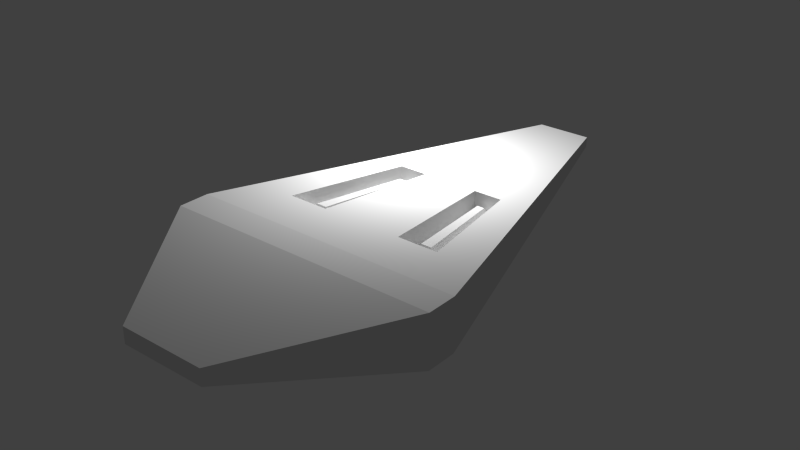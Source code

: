 # Source: enemyS3.blend  (saved by Blender 2.76.0; exported with 4.5.12 LTS)
import bpy
from mathutils import Matrix  # noqa: F401  (used for matrix-valued properties, if any)

bpy.ops.wm.read_factory_settings(use_empty=True)
scene = bpy.context.scene
scene.name = 'Scene'

# ---- collections
col_collection_1 = bpy.data.collections.new('Collection 1'); scene.collection.children.link(col_collection_1)

# ---- world
world_world = bpy.data.worlds.new('World'); scene.world = world_world
world_world.color = (0.05088, 0.05088, 0.05088)
world_world.use_sun_shadow = False
world_world.sun_shadow_jitter_overblur = 0.0
world_world.cycles.sampling_method = 'MANUAL'
world_world.cycles.sample_map_resolution = 256

# ---- lights
light_point = bpy.data.lights.new('Point', 'POINT')
light_point.transmission_factor = 0.0
light_point.energy = 100.0
light_point.shadow_buffer_clip_start = 0.5
light_point.shadow_soft_size = 0.1
light_point.shadow_maximum_resolution = 0.006
light_point.use_absolute_resolution = True
light_point.cycles.use_multiple_importance_sampling = False

# ---- meshes
me_cube = bpy.data.meshes.new('Cube')
me_cube.from_pydata([(-0.3109, -1.669, -0.05763), (-0.3109, -1.669, 0.05763), (-0.2021, 2.245, -0.03746), (-0.2021, 2.245, 0.03746), (-1.0, -0.6692, 0.1854), (-1.0, -0.6692, -0.1854), (-1.0, -0.4489, 0.1854), (-1.0, -0.4489, -0.1854), (0.0, 2.245, 0.03746), (0.0, 2.245, -0.03746), (0.0, -1.669, 0.05763), (0.0, -1.669, -0.05763), (0.0, -0.6692, 0.1854), (0.0, -0.6692, -0.1854), (0.0, -0.4489, 0.1854), (0.0, -0.4489, -0.1854), (-0.2091, 0.8095, 0.1163), (-0.2978, -0.08853, 0.1656), (-0.4182, 0.8095, 0.1163), (-0.5955, -0.08853, 0.1656), (-0.2091, 0.8095, -0.02744), (-0.2978, -0.08853, 0.02186), (-0.4182, 0.8095, -0.02744), (-0.5955, -0.08853, 0.02186), (-0.397, -0.08853, 0.02186), (-0.4963, -0.08853, 0.02186), (-0.2788, 0.8095, -0.02744), (-0.3485, 0.8095, -0.02744), (-0.3933, 0.01483, 0.1099), (-0.4709, 0.01483, 0.1099), (-0.301, 0.7164, 0.07141), (-0.3554, 0.7164, 0.07141)], [], [(8, 3, 18, 16), (14, 6, 4, 12), (6, 7, 5, 4), (7, 15, 13, 5), (17, 21, 24), (17, 14, 16), (15, 7, 2, 9), (25, 27, 22, 23), (18, 22, 27), (18, 19, 23, 22), (17, 16, 20, 21), (20, 16, 26), (21, 20, 26, 24), (27, 25, 29, 31), (23, 19, 25), (6, 18, 3), (28, 30, 31, 29), (26, 27, 31, 30), (25, 24, 28, 29), (24, 26, 30, 28), (11, 10, 1, 0), (7, 6, 3, 2), (16, 14, 8), (3, 8, 9, 2), (4, 1, 10, 12), (16, 18, 27, 26), (19, 17, 24, 25), (11, 0, 5, 13), (0, 1, 4, 5), (19, 6, 14, 17), (19, 18, 6)])
_uv = me_cube.uv_layers.new(name='UVMap')
_uv.uv.foreach_set('vector', [0.9971, 0.2208, 0.9165, 0.244, 0.5894, 0.1895, 0.5983, 0.1197, 0.2953, 7.27e-05, 0.3286, 0.2411, 0.2977, 0.2416, 0.2214, 0.02061, 0.3286, 0.2411, 0.326, 0.2978, 0.2962, 0.2928, 0.2977, 0.2416, 0.326, 0.2978, 0.2916, 0.5287, 0.2171, 0.5122, 0.2962, 0.2928, 0.426, 0.08037, 0.4624, 0.1082, 0.4583, 0.1193, 0.426, 0.08037, 0.0, 0.0, 0.5983, 0.1197, 0.2916, 0.5287, 0.326, 0.2978, 0.9177, 0.2577, 0.9973, 0.2729, 0.7851, 0.5628, 0.8878, 0.5747, 0.8853, 0.581, 0.7831, 0.5775, 0.5894, 0.1895, 0.5546, 0.1637, 0.557, 0.1574, 0.5894, 0.1895, 0.4206, 0.1744, 0.4523, 0.1601, 0.5546, 0.1637, 0.426, 0.08037, 0.5983, 0.1197, 0.5625, 0.1322, 0.4624, 0.1082, 0.5625, 0.1322, 0.5983, 0.1197, 0.5607, 0.1414, 0.6947, 0.6791, 0.7948, 0.7031, 0.793, 0.7123, 0.6906, 0.6902, 0.1825, 0.8394, 0.07981, 0.8275, 0.1037, 0.8227, 0.162, 0.8288, 0.4523, 0.1601, 0.4206, 0.1744, 0.4543, 0.1455, 0.3286, 0.2411, 0.5894, 0.1895, 0.9165, 0.244, 0.1065, 0.8158, 0.1637, 0.8245, 0.162, 0.8288, 0.1037, 0.8227, 0.1861, 0.8235, 0.1825, 0.8394, 0.162, 0.8288, 0.1637, 0.8245, 0.07981, 0.8275, 0.08372, 0.8014, 0.1065, 0.8158, 0.1037, 0.8227, 0.08372, 0.8014, 0.1861, 0.8235, 0.1637, 0.8245, 0.1065, 0.8158, 0.0008002, 0.2821, 0.002071, 0.2435, 0.07347, 0.2565, 0.07381, 0.2722, 0.326, 0.2978, 0.3286, 0.2411, 0.9165, 0.244, 0.9177, 0.2577, 0.5983, 0.1197, 0.2953, 7.27e-05, 0.9971, 0.2208, 0.9165, 0.244, 0.9971, 0.2208, 0.9973, 0.2729, 0.9177, 0.2577, 0.2977, 0.2416, 0.07347, 0.2565, 0.002071, 0.2435, 0.2214, 0.02061, 0.5983, 0.1197, 0.5894, 0.1895, 0.557, 0.1574, 0.5607, 0.1414, 0.4206, 0.1744, 0.426, 0.08037, 0.4583, 0.1193, 0.4543, 0.1455, 0.0, 0.0, 0.07381, 0.2722, 0.0, 0.0, 0.2171, 0.5122, 0.07381, 0.2722, 0.07347, 0.2565, 0.2977, 0.2416, 0.2962, 0.2928, 0.4206, 0.1744, 0.0, 0.0, 0.2953, 7.27e-05, 0.426, 0.08037, 0.5894, 0.1895, 0.3286, 0.2411, 0.4206, 0.1744])
me_cube.use_remesh_preserve_volume = False
me_cube.use_remesh_preserve_attributes = False
me_cube.use_mirror_vertex_groups = False
me_cube.update()

# ---- objects
ob_point = bpy.data.objects.new('Point', light_point)
ob_cube = bpy.data.objects.new('Cube', me_cube)

# ---- transforms, parenting, visibility, modifiers, constraints
ob_point.location = (-0.3798, 1.021, 1.121)
ob_point.lineart.crease_threshold = 0.0
ob_cube.location = (0.0, 0.0, 0.0)
ob_cube.lineart.crease_threshold = 0.0
_m = ob_cube.modifiers.new('Mirror', 'MIRROR')

# ---- collection membership
col_collection_1.objects.link(ob_point)
col_collection_1.objects.link(ob_cube)

# ---- scene / render settings (as saved in the file)
scene.frame_start = 1; scene.frame_end = 250; scene.frame_set(1)
scene.render.engine = 'BLENDER_EEVEE_NEXT'
scene.render.resolution_percentage = 50
scene.render.dither_intensity = 0.0
scene.cycles.use_denoising = False
scene.cycles.samples = 10
scene.cycles.sampling_pattern = 'TABULATED_SOBOL'
scene.cycles.light_sampling_threshold = 0.0
scene.cycles.use_adaptive_sampling = False
scene.cycles.use_light_tree = False
scene.cycles.blur_glossy = 0.0
scene.cycles.pixel_filter_type = 'GAUSSIAN'
scene.cycles.sample_clamp_indirect = 0.0
scene.view_settings.view_transform = 'Standard'
bpy.context.view_layer.update()

# ---- added for rendering (the .blend has no active camera): camera
cam_auto = bpy.data.cameras.new('AutoCamera')
cam_auto.lens = 50.0
cam_auto.sensor_width = 36.0
cam_auto.clip_end = 1000.0
ob_auto_camera = bpy.data.objects.new('AutoCamera', cam_auto)
scene.collection.objects.link(ob_auto_camera)
ob_auto_camera.location = (4.08152, -4.60985, 3.26522)
ob_auto_camera.rotation_euler = (1.09748, -7.21219e-08, 0.694738)
scene.camera = ob_auto_camera
bpy.context.view_layer.update()
